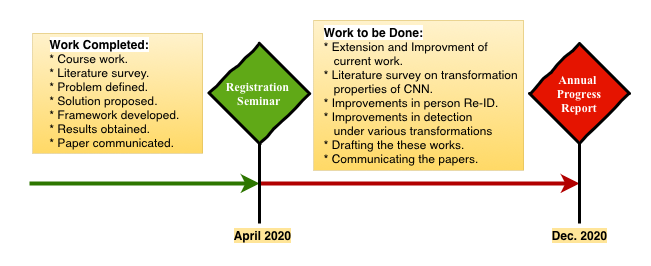

The diagram above was exported from draw.io. Its source (the exported page's mxGraphModel, read from the mxfile embedded in the PNG):
<mxGraphModel dx="526" dy="484" grid="1" gridSize="10" guides="1" tooltips="1" connect="1" arrows="1" fold="1" page="1" pageScale="1" pageWidth="850" pageHeight="1100" math="0" shadow="0">
  <root>
    <mxCell id="0" />
    <mxCell id="1" parent="0" />
    <mxCell id="aBsGDlJEBbYVCaHe6lMG-1" value="" style="endArrow=classic;html=1;fillColor=#60a917;strokeColor=#2D7600;strokeWidth=4;" parent="1" edge="1">
      <mxGeometry width="50" height="50" relative="1" as="geometry">
        <mxPoint x="50" y="280" as="sourcePoint" />
        <mxPoint x="280" y="280" as="targetPoint" />
      </mxGeometry>
    </mxCell>
    <mxCell id="aBsGDlJEBbYVCaHe6lMG-2" value="" style="endArrow=classic;html=1;fillColor=#e51400;strokeColor=#B20000;strokeWidth=4;" parent="1" edge="1">
      <mxGeometry width="50" height="50" relative="1" as="geometry">
        <mxPoint x="280" y="280" as="sourcePoint" />
        <mxPoint x="600" y="280" as="targetPoint" />
      </mxGeometry>
    </mxCell>
    <mxCell id="aBsGDlJEBbYVCaHe6lMG-3" value="" style="endArrow=none;html=1;strokeWidth=3;" parent="1" edge="1">
      <mxGeometry width="50" height="50" relative="1" as="geometry">
        <mxPoint x="280" y="320" as="sourcePoint" />
        <mxPoint x="280" y="240" as="targetPoint" />
      </mxGeometry>
    </mxCell>
    <mxCell id="aBsGDlJEBbYVCaHe6lMG-4" value="" style="endArrow=none;html=1;strokeWidth=3;" parent="1" edge="1">
      <mxGeometry width="50" height="50" relative="1" as="geometry">
        <mxPoint x="600" y="320" as="sourcePoint" />
        <mxPoint x="600" y="240" as="targetPoint" />
      </mxGeometry>
    </mxCell>
    <mxCell id="aBsGDlJEBbYVCaHe6lMG-6" value="Registration&amp;nbsp;&lt;br&gt;Seminar" style="rhombus;html=1;align=center;whiteSpace=wrap;comic=1;strokeWidth=3;fontFamily=Comic Sans MS;fontStyle=1;fillColor=#60a917;strokeColor=#000000;fontColor=#ffffff;gradientColor=none;gradientDirection=west;" parent="1" vertex="1">
      <mxGeometry x="230" y="140" width="100" height="100" as="geometry" />
    </mxCell>
    <mxCell id="aBsGDlJEBbYVCaHe6lMG-7" value="Annual&amp;nbsp;&lt;br&gt;Progress&lt;br&gt;Report" style="rhombus;html=1;align=center;whiteSpace=wrap;comic=1;strokeWidth=3;fontFamily=Comic Sans MS;fontStyle=1;fillColor=#e51400;strokeColor=#000000;fontColor=#ffffff;gradientColor=none;gradientDirection=west;" parent="1" vertex="1">
      <mxGeometry x="550" y="140" width="100" height="100" as="geometry" />
    </mxCell>
    <mxCell id="aBsGDlJEBbYVCaHe6lMG-11" value="&lt;div style=&quot;text-align: justify&quot;&gt;&lt;b style=&quot;background-color: rgb(255 , 255 , 255)&quot;&gt;Work to be Done:&lt;/b&gt;&lt;/div&gt;&lt;font style=&quot;font-size: 12px ; background-color: rgb(76 , 0 , 153)&quot;&gt;&lt;div style=&quot;text-align: justify&quot;&gt;* Extension and Improvment of &amp;nbsp; &amp;nbsp;&lt;/div&gt;&lt;div style=&quot;text-align: justify&quot;&gt;&amp;nbsp; &amp;nbsp;current work.&lt;/div&gt;&lt;div style=&quot;text-align: justify&quot;&gt;* Literature survey on transformation&lt;/div&gt;&lt;div style=&quot;text-align: justify&quot;&gt;&amp;nbsp; &amp;nbsp;properties of CNN.&lt;/div&gt;&lt;div style=&quot;text-align: justify&quot;&gt;* Improvements in person Re-ID. &amp;nbsp;&lt;/div&gt;&lt;div style=&quot;text-align: justify&quot;&gt;* Improvements in detection &amp;nbsp; &amp;nbsp; &amp;nbsp; &amp;nbsp;&lt;/div&gt;&lt;div style=&quot;text-align: justify&quot;&gt;&amp;nbsp; &amp;nbsp;under various transformations&lt;/div&gt;&lt;div style=&quot;text-align: justify&quot;&gt;* Drafting the these works. &amp;nbsp; &amp;nbsp; &amp;nbsp; &amp;nbsp; &amp;nbsp;&amp;nbsp;&lt;/div&gt;&lt;div&gt;&lt;div&gt;&lt;div style=&quot;text-align: justify&quot;&gt;* Communicating the papers. &amp;nbsp; &amp;nbsp; &amp;nbsp; &amp;nbsp; &amp;nbsp; &amp;nbsp;&amp;nbsp;&lt;/div&gt;&lt;/div&gt;&lt;/div&gt;&lt;/font&gt;" style="text;html=1;align=right;verticalAlign=middle;resizable=0;points=[];autosize=1;fillColor=#fff2cc;strokeColor=#d6b656;gradientColor=#ffd966;strokeWidth=1;glass=0;dashed=1;dashPattern=1 1;" parent="1" vertex="1">
      <mxGeometry x="334" y="117" width="210" height="150" as="geometry" />
    </mxCell>
    <mxCell id="69DbzFKOykOLwIixtFVX-1" value="&lt;b style=&quot;background-color: rgb(255 , 229 , 153)&quot;&gt;April 2020&lt;/b&gt;" style="text;html=1;align=center;verticalAlign=middle;resizable=0;points=[];autosize=1;" vertex="1" parent="1">
      <mxGeometry x="248" y="322" width="70" height="20" as="geometry" />
    </mxCell>
    <mxCell id="69DbzFKOykOLwIixtFVX-2" value="&lt;b style=&quot;background-color: rgb(255 , 229 , 153)&quot;&gt;Dec. 2020&lt;/b&gt;" style="text;html=1;align=center;verticalAlign=middle;resizable=0;points=[];autosize=1;" vertex="1" parent="1">
      <mxGeometry x="565" y="322" width="70" height="20" as="geometry" />
    </mxCell>
    <mxCell id="69DbzFKOykOLwIixtFVX-3" value="&lt;div style=&quot;text-align: justify&quot;&gt;&lt;b style=&quot;background-color: rgb(255 , 255 , 255)&quot;&gt;Work Completed:&lt;/b&gt;&lt;/div&gt;&lt;font style=&quot;font-size: 12px ; background-color: rgb(76 , 0 , 153)&quot;&gt;&lt;div style=&quot;text-align: justify&quot;&gt;* Course work.&lt;/div&gt;&lt;div style=&quot;text-align: justify&quot;&gt;* Literature survey.&lt;/div&gt;&lt;div style=&quot;text-align: justify&quot;&gt;* Problem defined.&lt;/div&gt;&lt;div style=&quot;text-align: justify&quot;&gt;* Solution proposed. &amp;nbsp;&lt;/div&gt;&lt;div style=&quot;text-align: justify&quot;&gt;* Framework developed.&lt;/div&gt;&lt;div style=&quot;text-align: justify&quot;&gt;* Results obtained. &amp;nbsp; &amp;nbsp; &amp;nbsp; &amp;nbsp; &amp;nbsp;&amp;nbsp;&lt;/div&gt;&lt;div&gt;&lt;div&gt;&lt;div style=&quot;text-align: justify&quot;&gt;* Paper communicated. &amp;nbsp; &amp;nbsp; &amp;nbsp; &amp;nbsp;&lt;/div&gt;&lt;/div&gt;&lt;/div&gt;&lt;/font&gt;" style="text;html=1;align=right;verticalAlign=middle;resizable=0;points=[];autosize=1;fillColor=#fff2cc;strokeColor=#d6b656;gradientColor=#ffd966;strokeWidth=1;glass=0;dashed=1;dashPattern=1 1;" vertex="1" parent="1">
      <mxGeometry x="53" y="130" width="170" height="120" as="geometry" />
    </mxCell>
  </root>
</mxGraphModel>